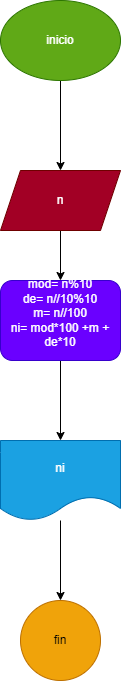

The diagram above was exported from draw.io. Its source (the exported page's mxGraphModel, read from the mxfile embedded in the PNG):
<mxGraphModel dx="746" dy="568" grid="1" gridSize="10" guides="1" tooltips="1" connect="1" arrows="1" fold="1" page="1" pageScale="1" pageWidth="850" pageHeight="1100" math="0" shadow="0">
  <root>
    <mxCell id="0" />
    <mxCell id="1" parent="0" />
    <mxCell id="15" value="" style="edgeStyle=none;html=1;" edge="1" parent="1" source="2" target="14">
      <mxGeometry relative="1" as="geometry" />
    </mxCell>
    <mxCell id="2" value="inicio" style="ellipse;whiteSpace=wrap;html=1;fillColor=#60a917;fontColor=#ffffff;strokeColor=#2D7600;" parent="1" vertex="1">
      <mxGeometry x="320" y="40" width="120" height="80" as="geometry" />
    </mxCell>
    <mxCell id="17" value="" style="edgeStyle=none;html=1;" edge="1" parent="1" source="14" target="16">
      <mxGeometry relative="1" as="geometry" />
    </mxCell>
    <mxCell id="14" value="n" style="shape=parallelogram;perimeter=parallelogramPerimeter;whiteSpace=wrap;html=1;fixedSize=1;fillColor=#a20025;strokeColor=#6F0000;fontColor=#ffffff;" vertex="1" parent="1">
      <mxGeometry x="320" y="210" width="120" height="60" as="geometry" />
    </mxCell>
    <mxCell id="19" value="" style="edgeStyle=none;html=1;" edge="1" parent="1" source="16" target="18">
      <mxGeometry relative="1" as="geometry" />
    </mxCell>
    <mxCell id="16" value="&lt;div&gt;mod= n%10&lt;/div&gt;&lt;div&gt;de= n//10%10&lt;/div&gt;&lt;div&gt;m= n//100&lt;/div&gt;&lt;div&gt;ni= mod*100 +m + de*10&lt;/div&gt;&lt;div&gt;&lt;br&gt;&lt;/div&gt;" style="rounded=1;whiteSpace=wrap;html=1;fillColor=#6a00ff;strokeColor=#3700CC;fontColor=#ffffff;" vertex="1" parent="1">
      <mxGeometry x="320" y="320" width="120" height="80" as="geometry" />
    </mxCell>
    <mxCell id="21" value="" style="edgeStyle=none;html=1;" edge="1" parent="1" source="18" target="20">
      <mxGeometry relative="1" as="geometry" />
    </mxCell>
    <mxCell id="18" value="ni" style="shape=document;whiteSpace=wrap;html=1;boundedLbl=1;fillColor=#1ba1e2;strokeColor=#006EAF;fontColor=#ffffff;rounded=1;" vertex="1" parent="1">
      <mxGeometry x="320" y="480" width="120" height="80" as="geometry" />
    </mxCell>
    <mxCell id="20" value="fin" style="ellipse;whiteSpace=wrap;html=1;fillColor=#f0a30a;strokeColor=#BD7000;fontColor=#000000;rounded=1;" vertex="1" parent="1">
      <mxGeometry x="340" y="640" width="80" height="80" as="geometry" />
    </mxCell>
  </root>
</mxGraphModel>